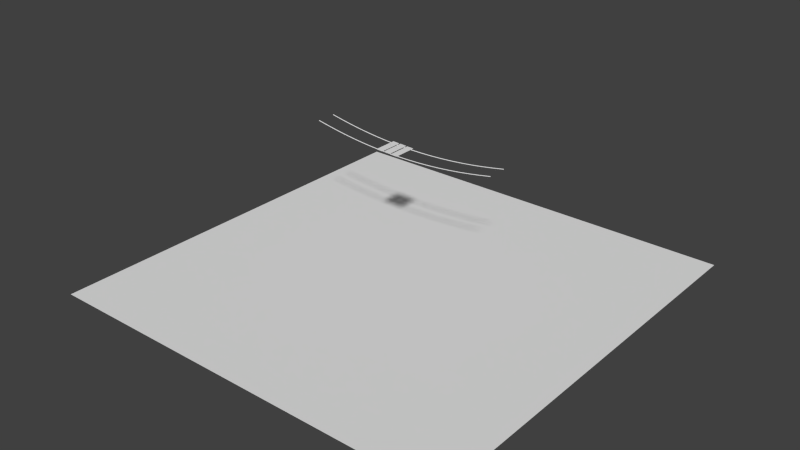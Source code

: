 # Source: obstacles_sinking_hangingbridge_1.blend  (saved by Blender 2.70.0; exported with 4.5.12 LTS)
import bpy
from mathutils import Matrix  # noqa: F401  (used for matrix-valued properties, if any)

bpy.ops.wm.read_factory_settings(use_empty=True)
scene = bpy.context.scene
scene.name = 'Scene'

# ---- collections
col_collection_1 = bpy.data.collections.new('Collection 1'); scene.collection.children.link(col_collection_1)
col_collection_1.hide_render = True
col_collection_1.hide_viewport = True
col_collection_5 = bpy.data.collections.new('Collection 5'); scene.collection.children.link(col_collection_5)
col_collection_6 = bpy.data.collections.new('Collection 6'); scene.collection.children.link(col_collection_6)
col_collection_6.hide_render = True
col_collection_6.hide_viewport = True

# ---- world
world_world = bpy.data.worlds.new('World'); scene.world = world_world
world_world.color = (0.05088, 0.05088, 0.05088)
world_world.use_sun_shadow = False
world_world.sun_shadow_jitter_overblur = 0.0
world_world.cycles.sampling_method = 'MANUAL'
world_world.cycles.sample_map_resolution = 256

# ---- meshes
me_cube_003 = bpy.data.meshes.new('Cube.003')
me_cube_003.from_pydata([(-2.585, 0.5015, -0.7141), (-2.62, 0.5003, 0.07199), (-2.28, 0.4982, 0.05088), (-2.424, 0.4995, -0.8083), (-2.585, 0.4781, -0.7141), (-2.62, 0.4768, 0.07197), (-2.28, 0.4748, 0.05086), (-2.424, 0.476, -0.8083), (-2.676, 0.4778, -0.5438), (-2.676, 0.5012, -0.5438), (-2.336, 0.4757, -0.5649), (-2.336, 0.4992, -0.5649), (-2.41, 0.4756, 0.05894), (-2.41, 0.499, 0.05895), (-2.483, 0.4768, -0.7484), (-2.483, 0.5003, -0.7484), (-2.466, 0.5, -0.5568), (-2.466, 0.4765, -0.5569), (1.27, -0.4967, -0.7966), (1.144, -0.4979, 0.02191), (1.485, -0.5, 0.02487), (1.438, -0.4987, -0.8793), (1.27, -0.5201, -0.7967), (1.144, -0.5214, 0.02188), (1.485, -0.5234, 0.02485), (1.438, -0.5222, -0.8793), (1.167, -0.5204, -0.6333), (1.167, -0.497, -0.6333), (1.508, -0.5225, -0.6303), (1.508, -0.499, -0.6303), (1.354, -0.5226, 0.02371), (1.354, -0.4992, 0.02374), (1.38, -0.5214, -0.9055), (1.38, -0.4979, -0.9055), (1.378, -0.4982, -0.6314), (1.377, -0.5217, -0.6315), (1.791, -0.5303, -1.0), (1.592, -0.4925, 0.04513), (1.932, -0.4963, 0.0605), (1.937, -0.5341, -1.12), (1.791, -0.5537, -0.9996), (1.592, -0.5159, 0.04585), (1.932, -0.5197, 0.06123), (1.937, -0.5575, -1.119), (1.688, -0.5427, -0.8067), (1.688, -0.5193, -0.8074), (1.97, -0.5465, -0.791), (1.97, -0.5231, -0.7917), (1.828, -0.5185, 0.05654), (1.828, -0.4951, 0.05581), (1.883, -0.5564, -1.009), (1.883, -0.533, -1.01), (1.867, -0.5219, -0.7964), (1.866, -0.5453, -0.7957), (1.745, -0.4942, 0.05203), (1.851, -0.5554, -1.036), (1.783, -0.5444, -0.7995), (1.744, -0.5176, 0.05275), (1.851, -0.532, -1.037), (1.783, -0.521, -0.8002), (-3.462, -0.6029, 0.1802), (-3.462, 0.6029, 0.1802), (-3.122, 0.6029, 0.134), (-3.122, -0.6029, 0.134), (-3.458, -0.6029, 0.2027), (-3.458, 0.6029, 0.2027), (-3.119, 0.6029, 0.1565), (-3.119, -0.6029, 0.1565), (-3.883, -0.6029, 0.2399), (-3.883, 0.6029, 0.2399), (-3.544, 0.6029, 0.194), (-3.544, -0.6029, 0.194), (-3.88, -0.6029, 0.2624), (-3.88, 0.6029, 0.2624), (-3.54, 0.6029, 0.2165), (-3.54, -0.6029, 0.2165), (-4.303, -0.6029, 0.3047), (-4.303, 0.6029, 0.3047), (-3.965, 0.6029, 0.2511), (-3.965, -0.6029, 0.2511), (-4.299, -0.6029, 0.3275), (-4.299, 0.6029, 0.3275), (-3.962, 0.6029, 0.2739), (-3.962, -0.6029, 0.2739), (2.642, -0.6029, 0.1514), (2.642, 0.6029, 0.1514), (2.983, 0.6029, 0.1896), (2.983, -0.6029, 0.1896), (2.639, -0.6029, 0.1738), (2.639, 0.6029, 0.1738), (2.98, 0.6029, 0.212), (2.98, -0.6029, 0.212), (3.037, -0.6029, 0.2041), (3.037, 0.6029, 0.2041), (3.376, 0.6029, 0.2502), (3.376, -0.6029, 0.2502), (3.034, -0.6029, 0.2268), (3.034, 0.6029, 0.2268), (3.373, 0.6029, 0.2729), (3.373, -0.6029, 0.2729), (3.448, -0.6029, 0.2574), (3.448, 0.6029, 0.2574), (3.784, 0.6029, 0.3146), (3.784, -0.6029, 0.3146), (3.444, -0.6029, 0.2805), (3.444, 0.6029, 0.2805), (3.78, 0.6029, 0.3377), (3.78, -0.6029, 0.3377), (-0.1725, -0.6029, -0.01091), (-0.1725, 0.6029, -0.01091), (0.1725, 0.6029, -0.01091), (0.1725, -0.6029, -0.01091), (-0.1725, -0.6029, 0.01091), (-0.1725, 0.6029, 0.01091), (0.1725, 0.6029, 0.01091), (0.1725, -0.6029, 0.01091), (-0.9342, -0.6029, -0.001645), (-0.9342, 0.6029, -0.001645), (-0.5893, 0.6029, -0.0103), (-0.5893, -0.6029, -0.0103), (-0.9336, -0.6029, 0.02019), (-0.9336, 0.6029, 0.02019), (-0.5887, 0.6029, 0.01153), (-0.5887, -0.6029, 0.01153), (-0.5516, -0.6029, -0.007301), (-0.5516, 0.6029, -0.007301), (-0.2066, 0.6029, -0.009047), (-0.2066, -0.6029, -0.009047), (-0.5515, -0.6029, 0.01452), (-0.5515, 0.6029, 0.01452), (-0.2065, 0.6029, 0.01277), (-0.2065, -0.6029, 0.01277), (-5.499, 0.5121, 0.5171), (-4.934, 0.5121, 0.4077), (-5.502, 0.5017, 0.4994), (-4.938, 0.5017, 0.3899), (-5.502, 0.4809, 0.4994), (-4.938, 0.4809, 0.3899), (-5.499, 0.4704, 0.5171), (-4.934, 0.4704, 0.4077), (-5.495, 0.4809, 0.5348), (-4.931, 0.4809, 0.4254), (-5.495, 0.5017, 0.5348), (-4.931, 0.5017, 0.4254), (-4.934, 0.5121, 0.4077), (-4.372, 0.5121, 0.3091), (-4.938, 0.5017, 0.3899), (-4.375, 0.5017, 0.2912), (-4.938, 0.4809, 0.3899), (-4.375, 0.4809, 0.2912), (-4.934, 0.4704, 0.4077), (-4.372, 0.4704, 0.3091), (-4.931, 0.4809, 0.4254), (-4.369, 0.4809, 0.3269), (-4.931, 0.5017, 0.4254), (-4.369, 0.5017, 0.3269), (-4.372, 0.5121, 0.3091), (-3.808, 0.5121, 0.2228), (-4.375, 0.5017, 0.2912), (-3.811, 0.5017, 0.2049), (-4.375, 0.4809, 0.2912), (-3.811, 0.4809, 0.2049), (-4.372, 0.4704, 0.3091), (-3.808, 0.4704, 0.2228), (-4.369, 0.4809, 0.3269), (-3.806, 0.4809, 0.2407), (-4.369, 0.5017, 0.3269), (-3.806, 0.5017, 0.2407), (-3.808, 0.5121, 0.2228), (-3.243, 0.5121, 0.149), (-3.811, 0.5017, 0.2049), (-3.245, 0.5017, 0.1311), (-3.811, 0.4809, 0.2049), (-3.245, 0.4809, 0.1311), (-3.808, 0.4704, 0.2228), (-3.243, 0.4704, 0.149), (-3.806, 0.4809, 0.2407), (-3.241, 0.4809, 0.167), (-3.806, 0.5017, 0.2407), (-3.241, 0.5017, 0.167), (-3.243, 0.5121, 0.149), (-2.675, 0.5121, 0.08797), (-3.245, 0.5017, 0.1311), (-2.677, 0.5017, 0.07001), (-3.245, 0.4809, 0.1311), (-2.677, 0.4809, 0.07001), (-3.243, 0.4704, 0.149), (-2.675, 0.4704, 0.08797), (-3.241, 0.4809, 0.167), (-2.674, 0.4809, 0.1059), (-3.241, 0.5017, 0.167), (-2.674, 0.5017, 0.1059), (-2.675, 0.5121, 0.08797), (-2.107, 0.5121, 0.03968), (-2.677, 0.5017, 0.07001), (-2.108, 0.5017, 0.02168), (-2.677, 0.4809, 0.07001), (-2.108, 0.4809, 0.02168), (-2.675, 0.4704, 0.08797), (-2.107, 0.4704, 0.03968), (-2.674, 0.4809, 0.1059), (-2.106, 0.4809, 0.05767), (-2.674, 0.5017, 0.1059), (-2.106, 0.5017, 0.05767), (-2.107, 0.5121, 0.03968), (-1.538, 0.5121, 0.004266), (-2.108, 0.5017, 0.02168), (-1.539, 0.5017, -0.01375), (-2.108, 0.4809, 0.02168), (-1.539, 0.4809, -0.01375), (-2.107, 0.4704, 0.03968), (-1.538, 0.4704, 0.004266), (-2.106, 0.4809, 0.05767), (-1.537, 0.4809, 0.02228), (-2.106, 0.5017, 0.05767), (-1.537, 0.5017, 0.02228), (-1.538, 0.5121, 0.004266), (-0.9676, 0.5121, -0.01819), (-1.539, 0.5017, -0.01375), (-0.9681, 0.5017, -0.03623), (-1.539, 0.4809, -0.01375), (-0.9681, 0.4809, -0.03623), (-1.538, 0.4704, 0.004266), (-0.9676, 0.4704, -0.01819), (-1.537, 0.4809, 0.02229), (-0.9671, 0.4809, -0.0001559), (-1.537, 0.5017, 0.02229), (-0.9671, 0.5017, -0.0001559), (-0.9676, 0.5121, -0.01819), (-0.3972, 0.5121, -0.02764), (-0.9681, 0.5017, -0.03623), (-0.3973, 0.5017, -0.04568), (-0.9681, 0.4809, -0.03623), (-0.3973, 0.4809, -0.04568), (-0.9676, 0.4704, -0.01819), (-0.3972, 0.4704, -0.02764), (-0.9671, 0.4809, -0.0001554), (-0.3971, 0.4809, -0.009596), (-0.9671, 0.5017, -0.0001554), (-0.3971, 0.5017, -0.009596), (-0.3972, 0.5121, -0.02764), (0.1733, 0.5121, -0.02403), (-0.3973, 0.5017, -0.04568), (0.1736, 0.5017, -0.04207), (-0.3973, 0.4809, -0.04568), (0.1736, 0.4809, -0.04207), (-0.3972, 0.4704, -0.02764), (0.1733, 0.4704, -0.02403), (-0.3971, 0.4809, -0.009595), (0.173, 0.4809, -0.005993), (-0.3971, 0.5017, -0.009595), (0.173, 0.5017, -0.005993), (0.1733, 0.5121, -0.02403), (0.7435, 0.5121, -0.007415), (0.1736, 0.5017, -0.04207), (0.7443, 0.5017, -0.02544), (0.1736, 0.4809, -0.04207), (0.7443, 0.4809, -0.02544), (0.1733, 0.4704, -0.02403), (0.7435, 0.4704, -0.007415), (0.173, 0.4809, -0.005993), (0.7428, 0.4809, 0.01061), (0.173, 0.5017, -0.005993), (0.7428, 0.5017, 0.01061), (0.7435, 0.5121, -0.007414), (1.313, 0.5121, 0.02216), (0.7443, 0.5017, -0.02544), (1.314, 0.5017, 0.004156), (0.7443, 0.4809, -0.02544), (1.314, 0.4809, 0.004156), (0.7435, 0.4704, -0.007414), (1.313, 0.4704, 0.02216), (0.7428, 0.4809, 0.01061), (1.312, 0.4809, 0.04017), (0.7428, 0.5017, 0.01061), (1.312, 0.5017, 0.04017), (1.313, 0.5121, 0.02216), (1.882, 0.5121, 0.06463), (1.314, 0.5017, 0.004157), (1.884, 0.5017, 0.04666), (1.314, 0.4809, 0.004157), (1.884, 0.4809, 0.04666), (1.313, 0.4704, 0.02216), (1.882, 0.4704, 0.06463), (1.312, 0.4809, 0.04017), (1.881, 0.4809, 0.08261), (1.312, 0.5017, 0.04017), (1.881, 0.5017, 0.08261), (1.882, 0.5121, 0.06463), (2.45, 0.5121, 0.1199), (1.884, 0.5017, 0.04666), (2.452, 0.5017, 0.102), (1.884, 0.4809, 0.04666), (2.452, 0.4809, 0.102), (1.882, 0.4704, 0.06463), (2.45, 0.4704, 0.1199), (1.881, 0.4809, 0.08261), (2.448, 0.4809, 0.1378), (1.881, 0.5017, 0.08261), (2.448, 0.5017, 0.1378), (2.45, 0.5121, 0.1199), (3.016, 0.5121, 0.1878), (2.452, 0.5017, 0.102), (3.019, 0.5017, 0.17), (2.452, 0.4809, 0.102), (3.019, 0.4809, 0.17), (2.45, 0.4704, 0.1199), (3.016, 0.4704, 0.1878), (2.448, 0.4809, 0.1378), (3.014, 0.4809, 0.2057), (2.448, 0.5017, 0.1378), (3.014, 0.5017, 0.2057), (3.016, 0.5121, 0.1878), (3.581, 0.5121, 0.2683), (3.019, 0.5017, 0.17), (3.584, 0.5017, 0.2505), (3.019, 0.4809, 0.17), (3.584, 0.4809, 0.2505), (3.016, 0.4704, 0.1878), (3.581, 0.4704, 0.2683), (3.014, 0.4809, 0.2057), (3.578, 0.4809, 0.2862), (3.014, 0.5017, 0.2057), (3.578, 0.5017, 0.2862), (3.581, 0.5121, 0.2683), (4.144, 0.5121, 0.3612), (3.584, 0.5017, 0.2505), (4.147, 0.5017, 0.3434), (3.584, 0.4809, 0.2505), (4.147, 0.4809, 0.3434), (3.581, 0.4704, 0.2683), (4.144, 0.4704, 0.3612), (3.578, 0.4809, 0.2862), (4.141, 0.4809, 0.379), (3.578, 0.5017, 0.2862), (4.141, 0.5017, 0.379), (4.144, 0.5121, 0.3612), (4.709, 0.5121, 0.4649), (4.147, 0.5017, 0.3434), (4.713, 0.5017, 0.4472), (4.147, 0.4809, 0.3434), (4.713, 0.4809, 0.4472), (4.144, 0.4704, 0.3612), (4.709, 0.4704, 0.4649), (4.141, 0.4809, 0.379), (4.706, 0.4809, 0.4826), (4.141, 0.5017, 0.379), (4.706, 0.5017, 0.4826), (-5.499, -0.4879, 0.5171), (-4.934, -0.4879, 0.4077), (-5.502, -0.4983, 0.4994), (-4.938, -0.4983, 0.3899), (-5.502, -0.5191, 0.4994), (-4.938, -0.5191, 0.3899), (-5.499, -0.5296, 0.5171), (-4.934, -0.5296, 0.4077), (-5.495, -0.5191, 0.5348), (-4.931, -0.5191, 0.4254), (-5.495, -0.4983, 0.5348), (-4.931, -0.4983, 0.4254), (-4.934, -0.4879, 0.4077), (-4.372, -0.4879, 0.3091), (-4.938, -0.4983, 0.3899), (-4.375, -0.4983, 0.2912), (-4.938, -0.5191, 0.3899), (-4.375, -0.5191, 0.2912), (-4.934, -0.5296, 0.4077), (-4.372, -0.5296, 0.3091), (-4.931, -0.5191, 0.4254), (-4.369, -0.5191, 0.3269), (-4.931, -0.4983, 0.4254), (-4.369, -0.4983, 0.3269), (-4.372, -0.4879, 0.3091), (-3.808, -0.4879, 0.2228), (-4.375, -0.4983, 0.2912), (-3.811, -0.4983, 0.2049), (-4.375, -0.5191, 0.2912), (-3.811, -0.5191, 0.2049), (-4.372, -0.5296, 0.3091), (-3.808, -0.5296, 0.2228), (-4.369, -0.5191, 0.3269), (-3.806, -0.5191, 0.2407), (-4.369, -0.4983, 0.3269), (-3.806, -0.4983, 0.2407), (-3.808, -0.4879, 0.2228), (-3.243, -0.4879, 0.149), (-3.811, -0.4983, 0.2049), (-3.245, -0.4983, 0.1311), (-3.811, -0.5191, 0.2049), (-3.245, -0.5191, 0.1311), (-3.808, -0.5296, 0.2228), (-3.243, -0.5296, 0.149), (-3.806, -0.5191, 0.2407), (-3.241, -0.5191, 0.167), (-3.806, -0.4983, 0.2407), (-3.241, -0.4983, 0.167), (-3.243, -0.4879, 0.149), (-2.675, -0.4879, 0.08797), (-3.245, -0.4983, 0.1311), (-2.677, -0.4983, 0.07001), (-3.245, -0.5191, 0.1311), (-2.677, -0.5191, 0.07001), (-3.243, -0.5296, 0.149), (-2.675, -0.5296, 0.08797), (-3.241, -0.5191, 0.167), (-2.674, -0.5191, 0.1059), (-3.241, -0.4983, 0.167), (-2.674, -0.4983, 0.1059), (-2.675, -0.4879, 0.08797), (-2.107, -0.4879, 0.03968), (-2.677, -0.4983, 0.07001), (-2.108, -0.4983, 0.02168), (-2.677, -0.5191, 0.07001), (-2.108, -0.5191, 0.02168), (-2.675, -0.5296, 0.08797), (-2.107, -0.5296, 0.03968), (-2.674, -0.5191, 0.1059), (-2.106, -0.5191, 0.05767), (-2.674, -0.4983, 0.1059), (-2.106, -0.4983, 0.05767), (-2.107, -0.4879, 0.03968), (-1.538, -0.4879, 0.004266), (-2.108, -0.4983, 0.02168), (-1.539, -0.4983, -0.01375), (-2.108, -0.5191, 0.02168), (-1.539, -0.5191, -0.01375), (-2.107, -0.5296, 0.03968), (-1.538, -0.5296, 0.004266), (-2.106, -0.5191, 0.05767), (-1.537, -0.5191, 0.02228), (-2.106, -0.4983, 0.05767), (-1.537, -0.4983, 0.02228), (-1.538, -0.4879, 0.004266), (-0.9676, -0.4879, -0.01819), (-1.539, -0.4983, -0.01375), (-0.9681, -0.4983, -0.03623), (-1.539, -0.5191, -0.01375), (-0.9681, -0.5191, -0.03623), (-1.538, -0.5296, 0.004266), (-0.9676, -0.5296, -0.01819), (-1.537, -0.5191, 0.02229), (-0.9671, -0.5191, -0.0001559), (-1.537, -0.4983, 0.02229), (-0.9671, -0.4983, -0.0001559), (-0.9676, -0.4879, -0.01819), (-0.3972, -0.4879, -0.02764), (-0.9681, -0.4983, -0.03623), (-0.3973, -0.4983, -0.04568), (-0.9681, -0.5191, -0.03623), (-0.3973, -0.5191, -0.04568), (-0.9676, -0.5296, -0.01819), (-0.3972, -0.5296, -0.02764), (-0.9671, -0.5191, -0.0001554), (-0.3971, -0.5191, -0.009596), (-0.9671, -0.4983, -0.0001554), (-0.3971, -0.4983, -0.009596), (-0.3972, -0.4879, -0.02764), (0.1733, -0.4879, -0.02403), (-0.3973, -0.4983, -0.04568), (0.1736, -0.4983, -0.04207), (-0.3973, -0.5191, -0.04568), (0.1736, -0.5191, -0.04207), (-0.3972, -0.5296, -0.02764), (0.1733, -0.5296, -0.02403), (-0.3971, -0.5191, -0.009595), (0.173, -0.5191, -0.005993), (-0.3971, -0.4983, -0.009595), (0.173, -0.4983, -0.005993), (0.1733, -0.4879, -0.02403), (0.7435, -0.4879, -0.007415), (0.1736, -0.4983, -0.04207), (0.7443, -0.4983, -0.02544), (0.1736, -0.5191, -0.04207), (0.7443, -0.5191, -0.02544), (0.1733, -0.5296, -0.02403), (0.7435, -0.5296, -0.007415), (0.173, -0.5191, -0.005993), (0.7428, -0.5191, 0.01061), (0.173, -0.4983, -0.005993), (0.7428, -0.4983, 0.01061), (0.7435, -0.4879, -0.007414), (1.313, -0.4879, 0.02216), (0.7443, -0.4983, -0.02544), (1.314, -0.4983, 0.004156), (0.7443, -0.5191, -0.02544), (1.314, -0.5191, 0.004156), (0.7435, -0.5296, -0.007414), (1.313, -0.5296, 0.02216), (0.7428, -0.5191, 0.01061), (1.312, -0.5191, 0.04017), (0.7428, -0.4983, 0.01061), (1.312, -0.4983, 0.04017), (1.313, -0.4879, 0.02216), (1.882, -0.4879, 0.06463), (1.314, -0.4983, 0.004157), (1.884, -0.4983, 0.04666), (1.314, -0.5191, 0.004157), (1.884, -0.5191, 0.04666), (1.313, -0.5296, 0.02216), (1.882, -0.5296, 0.06463), (1.312, -0.5191, 0.04017), (1.881, -0.5191, 0.08261), (1.312, -0.4983, 0.04017), (1.881, -0.4983, 0.08261), (1.882, -0.4879, 0.06463), (2.45, -0.4879, 0.1199), (1.884, -0.4983, 0.04666), (2.452, -0.4983, 0.102), (1.884, -0.5191, 0.04666), (2.452, -0.5191, 0.102), (1.882, -0.5296, 0.06463), (2.45, -0.5296, 0.1199), (1.881, -0.5191, 0.08261), (2.448, -0.5191, 0.1378), (1.881, -0.4983, 0.08261), (2.448, -0.4983, 0.1378), (2.45, -0.4879, 0.1199), (3.016, -0.4879, 0.1878), (2.452, -0.4983, 0.102), (3.019, -0.4983, 0.17), (2.452, -0.5191, 0.102), (3.019, -0.5191, 0.17), (2.45, -0.5296, 0.1199), (3.016, -0.5296, 0.1878), (2.448, -0.5191, 0.1378), (3.014, -0.5191, 0.2057), (2.448, -0.4983, 0.1378), (3.014, -0.4983, 0.2057), (3.016, -0.4879, 0.1878), (3.581, -0.4879, 0.2683), (3.019, -0.4983, 0.17), (3.584, -0.4983, 0.2505), (3.019, -0.5191, 0.17), (3.584, -0.5191, 0.2505), (3.016, -0.5296, 0.1878), (3.581, -0.5296, 0.2683), (3.014, -0.5191, 0.2057), (3.578, -0.5191, 0.2862), (3.014, -0.4983, 0.2057), (3.578, -0.4983, 0.2862), (3.581, -0.4879, 0.2683), (4.144, -0.4879, 0.3612), (3.584, -0.4983, 0.2505), (4.147, -0.4983, 0.3434), (3.584, -0.5191, 0.2505), (4.147, -0.5191, 0.3434), (3.581, -0.5296, 0.2683), (4.144, -0.5296, 0.3612), (3.578, -0.5191, 0.2862), (4.141, -0.5191, 0.379), (3.578, -0.4983, 0.2862), (4.141, -0.4983, 0.379), (4.144, -0.4879, 0.3612), (4.709, -0.4879, 0.4649), (4.147, -0.4983, 0.3434), (4.713, -0.4983, 0.4472), (4.147, -0.5191, 0.3434), (4.713, -0.5191, 0.4472), (4.144, -0.5296, 0.3612), (4.709, -0.5296, 0.4649), (4.141, -0.5191, 0.379), (4.706, -0.5191, 0.4826), (4.141, -0.4983, 0.379), (4.706, -0.4983, 0.4826)], [], [(8, 5, 1, 9), (12, 6, 2, 13), (10, 7, 3, 11), (14, 4, 0, 15), (16, 13, 2, 11), (17, 12, 5, 8), (4, 8, 9, 0), (6, 10, 11, 2), (15, 16, 11, 3), (14, 17, 8, 4), (5, 12, 13, 1), (7, 14, 15, 3), (9, 1, 13, 16), (10, 6, 12, 17), (0, 9, 16, 15), (7, 10, 17, 14), (26, 23, 19, 27), (30, 24, 20, 31), (28, 25, 21, 29), (32, 22, 18, 33), (34, 31, 20, 29), (35, 30, 23, 26), (22, 26, 27, 18), (24, 28, 29, 20), (33, 34, 29, 21), (32, 35, 26, 22), (23, 30, 31, 19), (25, 32, 33, 21), (27, 19, 31, 34), (28, 24, 30, 35), (18, 27, 34, 33), (25, 28, 35, 32), (44, 41, 37, 45), (48, 42, 38, 49), (46, 43, 39, 47), (55, 40, 36, 58), (52, 49, 38, 47), (56, 57, 41, 44), (40, 44, 45, 36), (42, 46, 47, 38), (51, 52, 47, 39), (55, 56, 44, 40), (57, 48, 49, 54), (43, 50, 51, 39), (59, 54, 49, 52), (46, 42, 48, 53), (58, 59, 52, 51), (43, 46, 53, 50), (50, 55, 58, 51), (53, 48, 57, 56), (50, 53, 56, 55), (41, 57, 54, 37), (45, 37, 54, 59), (36, 45, 59, 58), (64, 65, 61, 60), (65, 66, 62, 61), (66, 67, 63, 62), (67, 64, 60, 63), (60, 61, 62, 63), (67, 66, 65, 64), (72, 73, 69, 68), (73, 74, 70, 69), (74, 75, 71, 70), (75, 72, 68, 71), (68, 69, 70, 71), (75, 74, 73, 72), (80, 81, 77, 76), (81, 82, 78, 77), (82, 83, 79, 78), (83, 80, 76, 79), (76, 77, 78, 79), (83, 82, 81, 80), (88, 89, 85, 84), (89, 90, 86, 85), (90, 91, 87, 86), (91, 88, 84, 87), (84, 85, 86, 87), (91, 90, 89, 88), (96, 97, 93, 92), (97, 98, 94, 93), (98, 99, 95, 94), (99, 96, 92, 95), (92, 93, 94, 95), (99, 98, 97, 96), (104, 105, 101, 100), (105, 106, 102, 101), (106, 107, 103, 102), (107, 104, 100, 103), (100, 101, 102, 103), (107, 106, 105, 104), (112, 113, 109, 108), (113, 114, 110, 109), (114, 115, 111, 110), (115, 112, 108, 111), (108, 109, 110, 111), (115, 114, 113, 112), (120, 121, 117, 116), (121, 122, 118, 117), (122, 123, 119, 118), (123, 120, 116, 119), (116, 117, 118, 119), (123, 122, 121, 120), (128, 129, 125, 124), (129, 130, 126, 125), (130, 131, 127, 126), (131, 128, 124, 127), (124, 125, 126, 127), (131, 130, 129, 128), (132, 133, 135, 134), (134, 135, 137, 136), (136, 137, 139, 138), (138, 139, 141, 140), (135, 133, 143, 141, 139, 137), (142, 143, 133, 132), (140, 141, 143, 142), (132, 134, 136, 138, 140, 142), (144, 145, 147, 146), (146, 147, 149, 148), (148, 149, 151, 150), (150, 151, 153, 152), (147, 145, 155, 153, 151, 149), (154, 155, 145, 144), (152, 153, 155, 154), (144, 146, 148, 150, 152, 154), (156, 157, 159, 158), (158, 159, 161, 160), (160, 161, 163, 162), (162, 163, 165, 164), (159, 157, 167, 165, 163, 161), (166, 167, 157, 156), (164, 165, 167, 166), (156, 158, 160, 162, 164, 166), (168, 169, 171, 170), (170, 171, 173, 172), (172, 173, 175, 174), (174, 175, 177, 176), (171, 169, 179, 177, 175, 173), (178, 179, 169, 168), (176, 177, 179, 178), (168, 170, 172, 174, 176, 178), (180, 181, 183, 182), (182, 183, 185, 184), (184, 185, 187, 186), (186, 187, 189, 188), (183, 181, 191, 189, 187, 185), (190, 191, 181, 180), (188, 189, 191, 190), (180, 182, 184, 186, 188, 190), (192, 193, 195, 194), (194, 195, 197, 196), (196, 197, 199, 198), (198, 199, 201, 200), (195, 193, 203, 201, 199, 197), (202, 203, 193, 192), (200, 201, 203, 202), (192, 194, 196, 198, 200, 202), (204, 205, 207, 206), (206, 207, 209, 208), (208, 209, 211, 210), (210, 211, 213, 212), (207, 205, 215, 213, 211, 209), (214, 215, 205, 204), (212, 213, 215, 214), (204, 206, 208, 210, 212, 214), (216, 217, 219, 218), (218, 219, 221, 220), (220, 221, 223, 222), (222, 223, 225, 224), (219, 217, 227, 225, 223, 221), (226, 227, 217, 216), (224, 225, 227, 226), (216, 218, 220, 222, 224, 226), (228, 229, 231, 230), (230, 231, 233, 232), (232, 233, 235, 234), (234, 235, 237, 236), (231, 229, 239, 237, 235, 233), (238, 239, 229, 228), (236, 237, 239, 238), (228, 230, 232, 234, 236, 238), (240, 241, 243, 242), (242, 243, 245, 244), (244, 245, 247, 246), (246, 247, 249, 248), (243, 241, 251, 249, 247, 245), (250, 251, 241, 240), (248, 249, 251, 250), (240, 242, 244, 246, 248, 250), (252, 253, 255, 254), (254, 255, 257, 256), (256, 257, 259, 258), (258, 259, 261, 260), (255, 253, 263, 261, 259, 257), (262, 263, 253, 252), (260, 261, 263, 262), (252, 254, 256, 258, 260, 262), (264, 265, 267, 266), (266, 267, 269, 268), (268, 269, 271, 270), (270, 271, 273, 272), (267, 265, 275, 273, 271, 269), (274, 275, 265, 264), (272, 273, 275, 274), (264, 266, 268, 270, 272, 274), (276, 277, 279, 278), (278, 279, 281, 280), (280, 281, 283, 282), (282, 283, 285, 284), (279, 277, 287, 285, 283, 281), (286, 287, 277, 276), (284, 285, 287, 286), (276, 278, 280, 282, 284, 286), (288, 289, 291, 290), (290, 291, 293, 292), (292, 293, 295, 294), (294, 295, 297, 296), (291, 289, 299, 297, 295, 293), (298, 299, 289, 288), (296, 297, 299, 298), (288, 290, 292, 294, 296, 298), (300, 301, 303, 302), (302, 303, 305, 304), (304, 305, 307, 306), (306, 307, 309, 308), (303, 301, 311, 309, 307, 305), (310, 311, 301, 300), (308, 309, 311, 310), (300, 302, 304, 306, 308, 310), (312, 313, 315, 314), (314, 315, 317, 316), (316, 317, 319, 318), (318, 319, 321, 320), (315, 313, 323, 321, 319, 317), (322, 323, 313, 312), (320, 321, 323, 322), (312, 314, 316, 318, 320, 322), (324, 325, 327, 326), (326, 327, 329, 328), (328, 329, 331, 330), (330, 331, 333, 332), (327, 325, 335, 333, 331, 329), (334, 335, 325, 324), (332, 333, 335, 334), (324, 326, 328, 330, 332, 334), (336, 337, 339, 338), (338, 339, 341, 340), (340, 341, 343, 342), (342, 343, 345, 344), (339, 337, 347, 345, 343, 341), (346, 347, 337, 336), (344, 345, 347, 346), (336, 338, 340, 342, 344, 346), (348, 349, 351, 350), (350, 351, 353, 352), (352, 353, 355, 354), (354, 355, 357, 356), (351, 349, 359, 357, 355, 353), (358, 359, 349, 348), (356, 357, 359, 358), (348, 350, 352, 354, 356, 358), (360, 361, 363, 362), (362, 363, 365, 364), (364, 365, 367, 366), (366, 367, 369, 368), (363, 361, 371, 369, 367, 365), (370, 371, 361, 360), (368, 369, 371, 370), (360, 362, 364, 366, 368, 370), (372, 373, 375, 374), (374, 375, 377, 376), (376, 377, 379, 378), (378, 379, 381, 380), (375, 373, 383, 381, 379, 377), (382, 383, 373, 372), (380, 381, 383, 382), (372, 374, 376, 378, 380, 382), (384, 385, 387, 386), (386, 387, 389, 388), (388, 389, 391, 390), (390, 391, 393, 392), (387, 385, 395, 393, 391, 389), (394, 395, 385, 384), (392, 393, 395, 394), (384, 386, 388, 390, 392, 394), (396, 397, 399, 398), (398, 399, 401, 400), (400, 401, 403, 402), (402, 403, 405, 404), (399, 397, 407, 405, 403, 401), (406, 407, 397, 396), (404, 405, 407, 406), (396, 398, 400, 402, 404, 406), (408, 409, 411, 410), (410, 411, 413, 412), (412, 413, 415, 414), (414, 415, 417, 416), (411, 409, 419, 417, 415, 413), (418, 419, 409, 408), (416, 417, 419, 418), (408, 410, 412, 414, 416, 418), (420, 421, 423, 422), (422, 423, 425, 424), (424, 425, 427, 426), (426, 427, 429, 428), (423, 421, 431, 429, 427, 425), (430, 431, 421, 420), (428, 429, 431, 430), (420, 422, 424, 426, 428, 430), (432, 433, 435, 434), (434, 435, 437, 436), (436, 437, 439, 438), (438, 439, 441, 440), (435, 433, 443, 441, 439, 437), (442, 443, 433, 432), (440, 441, 443, 442), (432, 434, 436, 438, 440, 442), (444, 445, 447, 446), (446, 447, 449, 448), (448, 449, 451, 450), (450, 451, 453, 452), (447, 445, 455, 453, 451, 449), (454, 455, 445, 444), (452, 453, 455, 454), (444, 446, 448, 450, 452, 454), (456, 457, 459, 458), (458, 459, 461, 460), (460, 461, 463, 462), (462, 463, 465, 464), (459, 457, 467, 465, 463, 461), (466, 467, 457, 456), (464, 465, 467, 466), (456, 458, 460, 462, 464, 466), (468, 469, 471, 470), (470, 471, 473, 472), (472, 473, 475, 474), (474, 475, 477, 476), (471, 469, 479, 477, 475, 473), (478, 479, 469, 468), (476, 477, 479, 478), (468, 470, 472, 474, 476, 478), (480, 481, 483, 482), (482, 483, 485, 484), (484, 485, 487, 486), (486, 487, 489, 488), (483, 481, 491, 489, 487, 485), (490, 491, 481, 480), (488, 489, 491, 490), (480, 482, 484, 486, 488, 490), (492, 493, 495, 494), (494, 495, 497, 496), (496, 497, 499, 498), (498, 499, 501, 500), (495, 493, 503, 501, 499, 497), (502, 503, 493, 492), (500, 501, 503, 502), (492, 494, 496, 498, 500, 502), (504, 505, 507, 506), (506, 507, 509, 508), (508, 509, 511, 510), (510, 511, 513, 512), (507, 505, 515, 513, 511, 509), (514, 515, 505, 504), (512, 513, 515, 514), (504, 506, 508, 510, 512, 514), (516, 517, 519, 518), (518, 519, 521, 520), (520, 521, 523, 522), (522, 523, 525, 524), (519, 517, 527, 525, 523, 521), (526, 527, 517, 516), (524, 525, 527, 526), (516, 518, 520, 522, 524, 526), (528, 529, 531, 530), (530, 531, 533, 532), (532, 533, 535, 534), (534, 535, 537, 536), (531, 529, 539, 537, 535, 533), (538, 539, 529, 528), (536, 537, 539, 538), (528, 530, 532, 534, 536, 538), (540, 541, 543, 542), (542, 543, 545, 544), (544, 545, 547, 546), (546, 547, 549, 548), (543, 541, 551, 549, 547, 545), (550, 551, 541, 540), (548, 549, 551, 550), (540, 542, 544, 546, 548, 550), (552, 553, 555, 554), (554, 555, 557, 556), (556, 557, 559, 558), (558, 559, 561, 560), (555, 553, 563, 561, 559, 557), (562, 563, 553, 552), (560, 561, 563, 562), (552, 554, 556, 558, 560, 562)])
me_cube_003.use_remesh_preserve_volume = False
me_cube_003.use_remesh_preserve_attributes = False
me_cube_003.use_mirror_vertex_groups = False
me_cube_003.update()
me_plane = bpy.data.meshes.new('Plane')
me_plane.from_pydata([(-1.0, -1.0, 0.0), (1.0, -1.0, 0.0), (-1.0, 1.0, 0.0), (1.0, 1.0, 0.0)], [], [(0, 1, 3, 2)])
me_plane.use_remesh_preserve_volume = False
me_plane.use_remesh_preserve_attributes = False
me_plane.use_mirror_vertex_groups = False
me_plane.update()
me_cube_013 = bpy.data.meshes.new('Cube.013')
me_cube_013.from_pydata([(-0.1598, 0.1508, 0.0006243), (0.1844, 0.1508, -0.02428), (-0.1582, 0.1508, 0.02239), (0.1859, 0.1508, -0.002519), (0.08335, 0.1508, 0.004906), (0.08177, 0.1508, -0.01685), (-0.01806, 0.1508, -0.00963), (-0.01649, 0.1508, 0.01213), (-0.1582, -0.06463, 0.02239), (0.1844, -0.2086, -0.02428), (-0.1598, -0.06463, 0.0006243), (0.1859, -0.2086, -0.002519), (0.08177, -0.1663, -0.01685), (0.08335, -0.1663, 0.004906), (-0.01806, -0.2168, -0.00963), (-0.09225, 0.1508, -0.004262), (-0.09067, 0.1508, 0.0175), (-0.09067, -0.09747, 0.0175), (-0.09225, -0.09747, -0.004262), (-0.01649, -0.2168, 0.01213)], [], [(8, 2, 0, 10), (4, 3, 1, 5), (12, 5, 1, 9), (17, 16, 2, 8), (7, 4, 5, 6), (14, 6, 5, 12), (11, 3, 4, 13), (13, 4, 7, 19), (16, 7, 6, 15), (18, 15, 6, 14), (3, 11, 9, 1), (19, 7, 16, 17), (2, 16, 15, 0), (10, 0, 15, 18), (10, 18, 17, 8), (14, 19, 17, 18), (14, 12, 13, 19), (12, 9, 11, 13)])
me_cube_013.use_remesh_preserve_volume = False
me_cube_013.use_remesh_preserve_attributes = False
me_cube_013.use_mirror_vertex_groups = False
me_cube_013.update()
me_cube_012 = bpy.data.meshes.new('Cube.012')
me_cube_012.from_pydata([(-0.1598, 0.4417, 0.0006243), (0.1844, 0.4417, -0.02428), (-0.1582, 0.4417, 0.02239), (0.1859, 0.4417, -0.002519), (0.08335, 0.4417, 0.004906), (0.08177, 0.4417, -0.01685), (-0.01806, 0.4417, -0.00963), (-0.01649, 0.4417, 0.01213), (-0.1582, 0.1451, 0.02239), (0.1844, 0.001117, -0.02428), (-0.1598, 0.1451, 0.0006243), (0.1859, 0.001117, -0.002519), (0.08177, 0.04344, -0.01685), (0.08335, 0.04344, 0.004906), (-0.01806, -0.007054, -0.00963), (-0.09225, 0.4417, -0.004262), (-0.09067, 0.4417, 0.0175), (-0.09067, 0.1123, 0.0175), (-0.09225, 0.1123, -0.004262), (-0.01649, -0.007054, 0.01213)], [], [(8, 2, 0, 10), (4, 3, 1, 5), (12, 5, 1, 9), (17, 16, 2, 8), (7, 4, 5, 6), (14, 6, 5, 12), (11, 3, 4, 13), (13, 4, 7, 19), (16, 7, 6, 15), (18, 15, 6, 14), (3, 11, 9, 1), (19, 7, 16, 17), (2, 16, 15, 0), (10, 0, 15, 18), (10, 18, 17, 8), (14, 19, 17, 18), (14, 12, 13, 19), (12, 9, 11, 13)])
me_cube_012.use_remesh_preserve_volume = False
me_cube_012.use_remesh_preserve_attributes = False
me_cube_012.use_mirror_vertex_groups = False
me_cube_012.update()
me_cube_011 = bpy.data.meshes.new('Cube.011')
me_cube_011.from_pydata([(-0.01649, -0.01479, 0.01213), (-0.1582, 0.1374, 0.02239), (-0.1598, 0.1374, 0.0006243), (0.08177, 0.0357, -0.01685), (0.1844, -0.006622, -0.02428), (-0.09067, 0.1045, 0.0175), (0.1859, -0.006622, -0.002519), (-0.01806, -0.01479, -0.00963), (0.08335, 0.0357, 0.004906), (-0.09225, 0.1045, -0.004262), (-0.01649, -0.1306, 0.01213), (-0.09067, -0.07198, 0.0175), (-0.09225, -0.07198, -0.004262), (-0.1598, 0.05155, 0.0006243), (-0.1582, 0.05155, 0.02239), (0.08177, -0.03967, -0.01685), (0.1844, -0.09532, -0.02428), (0.1859, -0.09532, -0.002519), (0.08335, -0.03967, 0.004906), (-0.01806, -0.1306, -0.00963)], [], [(13, 14, 1, 2), (13, 2, 9, 12), (15, 19, 7, 3), (16, 15, 3, 4), (16, 4, 6, 17), (18, 17, 6, 8), (10, 18, 8, 0), (14, 11, 5, 1), (2, 1, 5, 9), (7, 9, 5, 0), (7, 0, 8, 3), (3, 8, 6, 4), (7, 19, 12, 9), (0, 5, 11, 10)])
me_cube_011.use_remesh_preserve_volume = False
me_cube_011.use_remesh_preserve_attributes = False
me_cube_011.use_mirror_vertex_groups = False
me_cube_011.update()
me_cube_010 = bpy.data.meshes.new('Cube.010')
me_cube_010.from_pydata([(-0.1598, 0.4021, 0.0006243), (0.1844, 0.4021, -0.02428), (-0.1582, 0.4021, 0.02239), (0.1859, 0.4021, -0.002519), (0.08335, 0.4021, 0.004906), (0.08177, 0.4021, -0.01685), (-0.01806, 0.4021, -0.00963), (-0.01649, 0.4021, 0.01213), (-0.1582, -0.325, 0.02239), (0.1844, -0.5882, -0.02428), (-0.1598, -0.325, 0.0006243), (0.1859, -0.5882, -0.002519), (0.08177, -0.495, -0.01685), (0.08335, -0.495, 0.004906), (-0.01806, -0.3168, -0.00963), (-0.09225, 0.4021, -0.004262), (-0.09067, 0.4021, 0.0175), (-0.09067, -0.2854, 0.0175), (-0.09225, -0.2854, -0.004262), (-0.01649, -0.3168, 0.01213)], [], [(8, 2, 0, 10), (4, 3, 1, 5), (12, 5, 1, 9), (17, 16, 2, 8), (7, 4, 5, 6), (14, 6, 5, 12), (11, 3, 4, 13), (13, 4, 7, 19), (16, 7, 6, 15), (18, 15, 6, 14), (3, 11, 9, 1), (19, 7, 16, 17), (2, 16, 15, 0), (10, 0, 15, 18), (10, 18, 17, 8), (14, 19, 17, 18), (14, 12, 13, 19), (12, 9, 11, 13)])
me_cube_010.use_remesh_preserve_volume = False
me_cube_010.use_remesh_preserve_attributes = False
me_cube_010.use_mirror_vertex_groups = False
me_cube_010.update()
me_cube_008 = bpy.data.meshes.new('Cube.008')
me_cube_008.from_pydata([(-0.1598, -0.7641, 0.0006243), (0.1844, -0.7641, -0.02428), (-0.1582, -0.7641, 0.02239), (0.1859, -0.7641, -0.002519), (0.08335, -0.7641, 0.004906), (0.08177, -0.7641, -0.01685), (-0.01649, -0.7641, 0.01213), (-0.01806, -0.7641, -0.00963), (-0.09067, -0.7641, 0.0175), (-0.09225, -0.7641, -0.004262), (-0.01806, -0.1386, -0.00963), (-0.1582, 0.04363, 0.02239), (-0.1598, 0.04363, 0.0006243), (-0.09225, -0.0799, -0.004262), (-0.09067, -0.0799, 0.0175), (-0.01649, -0.1386, 0.01213), (0.08177, -0.04759, -0.01685), (0.1844, -0.1032, -0.02428), (0.1859, -0.1032, -0.002519), (0.08335, -0.04759, 0.004906)], [], [(8, 2, 0, 9), (3, 4, 5, 1), (4, 6, 7, 5), (6, 8, 9, 7), (10, 7, 9, 13), (15, 14, 8, 6), (0, 2, 11, 12), (0, 12, 13, 9), (5, 7, 10, 16), (1, 5, 16, 17), (1, 17, 18, 3), (4, 3, 18, 19), (6, 4, 19, 15), (2, 8, 14, 11)])
me_cube_008.use_remesh_preserve_volume = False
me_cube_008.use_remesh_preserve_attributes = False
me_cube_008.use_mirror_vertex_groups = False
me_cube_008.update()
me_cube_006 = bpy.data.meshes.new('Cube.006')
me_cube_006.from_pydata([(-0.1598, -0.4495, 0.0006243), (0.1844, -0.4495, -0.02428), (-0.1582, -0.4495, 0.02239), (0.1859, -0.4495, -0.002519), (0.08335, -0.4495, 0.004906), (0.08177, -0.4495, -0.01685), (-0.01649, -0.4495, 0.01213), (-0.01806, -0.4495, -0.00963), (-0.01649, 0.3834, 0.01213), (-0.09067, -0.4495, 0.0175), (-0.09225, -0.4495, -0.004262), (-0.1582, 0.5356, 0.02239), (-0.1598, 0.5356, 0.0006243), (0.08177, 0.4339, -0.01685), (0.1844, 0.3916, -0.02428), (-0.09067, 0.5028, 0.0175), (0.1859, 0.3916, -0.002519), (-0.01806, 0.3834, -0.00963), (0.08335, 0.4339, 0.004906), (-0.09225, 0.5028, -0.004262)], [], [(9, 2, 0, 10), (3, 4, 5, 1), (4, 6, 7, 5), (0, 2, 11, 12), (0, 12, 19, 10), (6, 9, 10, 7), (17, 7, 10, 19), (8, 15, 9, 6), (5, 7, 17, 13), (1, 5, 13, 14), (1, 14, 16, 3), (4, 3, 16, 18), (6, 4, 18, 8), (2, 9, 15, 11), (12, 11, 15, 19), (17, 19, 15, 8), (17, 8, 18, 13), (13, 18, 16, 14)])
me_cube_006.use_remesh_preserve_volume = False
me_cube_006.use_remesh_preserve_attributes = False
me_cube_006.use_mirror_vertex_groups = False
me_cube_006.update()
me_cube_005 = bpy.data.meshes.new('Cube.005')
me_cube_005.from_pydata([(-0.1598, -0.2007, 0.0006243), (0.1844, -0.2007, -0.02428), (-0.1582, -0.2007, 0.02239), (0.1859, -0.2007, -0.002519), (0.08335, -0.2007, 0.004906), (0.08177, -0.2007, -0.01685), (-0.01649, -0.2007, 0.01213), (-0.01806, -0.2007, -0.00963), (-0.01649, 0.286, 0.01213), (-0.09067, -0.2007, 0.0175), (-0.09225, -0.2007, -0.004262), (-0.1582, 0.2777, 0.02239), (-0.1598, 0.2777, 0.0006243), (0.08177, 0.1078, -0.01685), (0.1844, 0.01454, -0.02428), (-0.09067, 0.3174, 0.0175), (0.1859, 0.01454, -0.002519), (-0.01806, 0.286, -0.00963), (0.08335, 0.1078, 0.004906), (-0.09225, 0.3174, -0.004262)], [], [(9, 2, 0, 10), (3, 4, 5, 1), (4, 6, 7, 5), (0, 2, 11, 12), (0, 12, 19, 10), (6, 9, 10, 7), (17, 7, 10, 19), (8, 15, 9, 6), (5, 7, 17, 13), (1, 5, 13, 14), (1, 14, 16, 3), (4, 3, 16, 18), (6, 4, 18, 8), (2, 9, 15, 11), (12, 11, 15, 19), (17, 19, 15, 8), (17, 8, 18, 13), (13, 18, 16, 14)])
me_cube_005.use_remesh_preserve_volume = False
me_cube_005.use_remesh_preserve_attributes = False
me_cube_005.use_mirror_vertex_groups = False
me_cube_005.update()
me_cube_000 = bpy.data.meshes.new('Cube.000')
me_cube_000.from_pydata([(-5.499, 0.5121, 0.5171), (-4.934, 0.5121, 0.4077), (-5.502, 0.5017, 0.4994), (-4.938, 0.5017, 0.3899), (-5.502, 0.4809, 0.4994), (-4.938, 0.4809, 0.3899), (-5.499, 0.4704, 0.5171), (-4.934, 0.4704, 0.4077), (-5.495, 0.4809, 0.5348), (-4.931, 0.4809, 0.4254), (-5.495, 0.5017, 0.5348), (-4.931, 0.5017, 0.4254), (-4.934, 0.5121, 0.4077), (-4.372, 0.5121, 0.3091), (-4.938, 0.5017, 0.3899), (-4.375, 0.5017, 0.2912), (-4.938, 0.4809, 0.3899), (-4.375, 0.4809, 0.2912), (-4.934, 0.4704, 0.4077), (-4.372, 0.4704, 0.3091), (-4.931, 0.4809, 0.4254), (-4.369, 0.4809, 0.3269), (-4.931, 0.5017, 0.4254), (-4.369, 0.5017, 0.3269), (-4.372, 0.5121, 0.3091), (-3.808, 0.5121, 0.2228), (-4.375, 0.5017, 0.2912), (-3.811, 0.5017, 0.2049), (-4.375, 0.4809, 0.2912), (-3.811, 0.4809, 0.2049), (-4.372, 0.4704, 0.3091), (-3.808, 0.4704, 0.2228), (-4.369, 0.4809, 0.3269), (-3.806, 0.4809, 0.2407), (-4.369, 0.5017, 0.3269), (-3.806, 0.5017, 0.2407), (-3.808, 0.5121, 0.2228), (-3.243, 0.5121, 0.149), (-3.811, 0.5017, 0.2049), (-3.245, 0.5017, 0.1311), (-3.811, 0.4809, 0.2049), (-3.245, 0.4809, 0.1311), (-3.808, 0.4704, 0.2228), (-3.243, 0.4704, 0.149), (-3.806, 0.4809, 0.2407), (-3.241, 0.4809, 0.167), (-3.806, 0.5017, 0.2407), (-3.241, 0.5017, 0.167), (-3.243, 0.5121, 0.149), (-2.675, 0.5121, 0.08797), (-3.245, 0.5017, 0.1311), (-2.677, 0.5017, 0.07001), (-3.245, 0.4809, 0.1311), (-2.677, 0.4809, 0.07001), (-3.243, 0.4704, 0.149), (-2.675, 0.4704, 0.08797), (-3.241, 0.4809, 0.167), (-2.674, 0.4809, 0.1059), (-3.241, 0.5017, 0.167), (-2.674, 0.5017, 0.1059), (-2.675, 0.5121, 0.08797), (-2.107, 0.5121, 0.03968), (-2.677, 0.5017, 0.07001), (-2.108, 0.5017, 0.02168), (-2.677, 0.4809, 0.07001), (-2.108, 0.4809, 0.02168), (-2.675, 0.4704, 0.08797), (-2.107, 0.4704, 0.03968), (-2.674, 0.4809, 0.1059), (-2.106, 0.4809, 0.05767), (-2.674, 0.5017, 0.1059), (-2.106, 0.5017, 0.05767), (-2.107, 0.5121, 0.03968), (-1.538, 0.5121, 0.004266), (-2.108, 0.5017, 0.02168), (-1.539, 0.5017, -0.01375), (-2.108, 0.4809, 0.02168), (-1.539, 0.4809, -0.01375), (-2.107, 0.4704, 0.03968), (-1.538, 0.4704, 0.004266), (-2.106, 0.4809, 0.05767), (-1.537, 0.4809, 0.02228), (-2.106, 0.5017, 0.05767), (-1.537, 0.5017, 0.02228), (-1.538, 0.5121, 0.004266), (-0.9676, 0.5121, -0.01819), (-1.539, 0.5017, -0.01375), (-0.9681, 0.5017, -0.03623), (-1.539, 0.4809, -0.01375), (-0.9681, 0.4809, -0.03623), (-1.538, 0.4704, 0.004266), (-0.9676, 0.4704, -0.01819), (-1.537, 0.4809, 0.02229), (-0.9671, 0.4809, -0.0001559), (-1.537, 0.5017, 0.02229), (-0.9671, 0.5017, -0.0001559), (-0.9676, 0.5121, -0.01819), (-0.3972, 0.5121, -0.02764), (-0.9681, 0.5017, -0.03623), (-0.3973, 0.5017, -0.04568), (-0.9681, 0.4809, -0.03623), (-0.3973, 0.4809, -0.04568), (-0.9676, 0.4704, -0.01819), (-0.3972, 0.4704, -0.02764), (-0.9671, 0.4809, -0.0001554), (-0.3971, 0.4809, -0.009596), (-0.9671, 0.5017, -0.0001554), (-0.3971, 0.5017, -0.009596), (-0.3972, 0.5121, -0.02764), (0.1733, 0.5121, -0.02403), (-0.3973, 0.5017, -0.04568), (0.1736, 0.5017, -0.04207), (-0.3973, 0.4809, -0.04568), (0.1736, 0.4809, -0.04207), (-0.3972, 0.4704, -0.02764), (0.1733, 0.4704, -0.02403), (-0.3971, 0.4809, -0.009595), (0.173, 0.4809, -0.005993), (-0.3971, 0.5017, -0.009595), (0.173, 0.5017, -0.005993), (0.1733, 0.5121, -0.02403), (0.7435, 0.5121, -0.007415), (0.1736, 0.5017, -0.04207), (0.7443, 0.5017, -0.02544), (0.1736, 0.4809, -0.04207), (0.7443, 0.4809, -0.02544), (0.1733, 0.4704, -0.02403), (0.7435, 0.4704, -0.007415), (0.173, 0.4809, -0.005993), (0.7428, 0.4809, 0.01061), (0.173, 0.5017, -0.005993), (0.7428, 0.5017, 0.01061), (0.7435, 0.5121, -0.007414), (1.313, 0.5121, 0.02216), (0.7443, 0.5017, -0.02544), (1.314, 0.5017, 0.004156), (0.7443, 0.4809, -0.02544), (1.314, 0.4809, 0.004156), (0.7435, 0.4704, -0.007414), (1.313, 0.4704, 0.02216), (0.7428, 0.4809, 0.01061), (1.312, 0.4809, 0.04017), (0.7428, 0.5017, 0.01061), (1.312, 0.5017, 0.04017), (1.313, 0.5121, 0.02216), (1.882, 0.5121, 0.06463), (1.314, 0.5017, 0.004157), (1.884, 0.5017, 0.04666), (1.314, 0.4809, 0.004157), (1.884, 0.4809, 0.04666), (1.313, 0.4704, 0.02216), (1.882, 0.4704, 0.06463), (1.312, 0.4809, 0.04017), (1.881, 0.4809, 0.08261), (1.312, 0.5017, 0.04017), (1.881, 0.5017, 0.08261), (1.882, 0.5121, 0.06463), (2.45, 0.5121, 0.1199), (1.884, 0.5017, 0.04666), (2.452, 0.5017, 0.102), (1.884, 0.4809, 0.04666), (2.452, 0.4809, 0.102), (1.882, 0.4704, 0.06463), (2.45, 0.4704, 0.1199), (1.881, 0.4809, 0.08261), (2.448, 0.4809, 0.1378), (1.881, 0.5017, 0.08261), (2.448, 0.5017, 0.1378), (2.45, 0.5121, 0.1199), (3.016, 0.5121, 0.1878), (2.452, 0.5017, 0.102), (3.019, 0.5017, 0.17), (2.452, 0.4809, 0.102), (3.019, 0.4809, 0.17), (2.45, 0.4704, 0.1199), (3.016, 0.4704, 0.1878), (2.448, 0.4809, 0.1378), (3.014, 0.4809, 0.2057), (2.448, 0.5017, 0.1378), (3.014, 0.5017, 0.2057), (3.016, 0.5121, 0.1878), (3.581, 0.5121, 0.2683), (3.019, 0.5017, 0.17), (3.584, 0.5017, 0.2505), (3.019, 0.4809, 0.17), (3.584, 0.4809, 0.2505), (3.016, 0.4704, 0.1878), (3.581, 0.4704, 0.2683), (3.014, 0.4809, 0.2057), (3.578, 0.4809, 0.2862), (3.014, 0.5017, 0.2057), (3.578, 0.5017, 0.2862), (3.581, 0.5121, 0.2683), (4.144, 0.5121, 0.3612), (3.584, 0.5017, 0.2505), (4.147, 0.5017, 0.3434), (3.584, 0.4809, 0.2505), (4.147, 0.4809, 0.3434), (3.581, 0.4704, 0.2683), (4.144, 0.4704, 0.3612), (3.578, 0.4809, 0.2862), (4.141, 0.4809, 0.379), (3.578, 0.5017, 0.2862), (4.141, 0.5017, 0.379), (4.144, 0.5121, 0.3612), (4.709, 0.5121, 0.4649), (4.147, 0.5017, 0.3434), (4.713, 0.5017, 0.4472), (4.147, 0.4809, 0.3434), (4.713, 0.4809, 0.4472), (4.144, 0.4704, 0.3612), (4.709, 0.4704, 0.4649), (4.141, 0.4809, 0.379), (4.706, 0.4809, 0.4826), (4.141, 0.5017, 0.379), (4.706, 0.5017, 0.4826), (-5.499, -0.4879, 0.5171), (-4.934, -0.4879, 0.4077), (-5.502, -0.4983, 0.4994), (-4.938, -0.4983, 0.3899), (-5.502, -0.5191, 0.4994), (-4.938, -0.5191, 0.3899), (-5.499, -0.5296, 0.5171), (-4.934, -0.5296, 0.4077), (-5.495, -0.5191, 0.5348), (-4.931, -0.5191, 0.4254), (-5.495, -0.4983, 0.5348), (-4.931, -0.4983, 0.4254), (-4.934, -0.4879, 0.4077), (-4.372, -0.4879, 0.3091), (-4.938, -0.4983, 0.3899), (-4.375, -0.4983, 0.2912), (-4.938, -0.5191, 0.3899), (-4.375, -0.5191, 0.2912), (-4.934, -0.5296, 0.4077), (-4.372, -0.5296, 0.3091), (-4.931, -0.5191, 0.4254), (-4.369, -0.5191, 0.3269), (-4.931, -0.4983, 0.4254), (-4.369, -0.4983, 0.3269), (-4.372, -0.4879, 0.3091), (-3.808, -0.4879, 0.2228), (-4.375, -0.4983, 0.2912), (-3.811, -0.4983, 0.2049), (-4.375, -0.5191, 0.2912), (-3.811, -0.5191, 0.2049), (-4.372, -0.5296, 0.3091), (-3.808, -0.5296, 0.2228), (-4.369, -0.5191, 0.3269), (-3.806, -0.5191, 0.2407), (-4.369, -0.4983, 0.3269), (-3.806, -0.4983, 0.2407), (-3.808, -0.4879, 0.2228), (-3.243, -0.4879, 0.149), (-3.811, -0.4983, 0.2049), (-3.245, -0.4983, 0.1311), (-3.811, -0.5191, 0.2049), (-3.245, -0.5191, 0.1311), (-3.808, -0.5296, 0.2228), (-3.243, -0.5296, 0.149), (-3.806, -0.5191, 0.2407), (-3.241, -0.5191, 0.167), (-3.806, -0.4983, 0.2407), (-3.241, -0.4983, 0.167), (-3.243, -0.4879, 0.149), (-2.675, -0.4879, 0.08797), (-3.245, -0.4983, 0.1311), (-2.677, -0.4983, 0.07001), (-3.245, -0.5191, 0.1311), (-2.677, -0.5191, 0.07001), (-3.243, -0.5296, 0.149), (-2.675, -0.5296, 0.08797), (-3.241, -0.5191, 0.167), (-2.674, -0.5191, 0.1059), (-3.241, -0.4983, 0.167), (-2.674, -0.4983, 0.1059), (-2.675, -0.4879, 0.08797), (-2.107, -0.4879, 0.03968), (-2.677, -0.4983, 0.07001), (-2.108, -0.4983, 0.02168), (-2.677, -0.5191, 0.07001), (-2.108, -0.5191, 0.02168), (-2.675, -0.5296, 0.08797), (-2.107, -0.5296, 0.03968), (-2.674, -0.5191, 0.1059), (-2.106, -0.5191, 0.05767), (-2.674, -0.4983, 0.1059), (-2.106, -0.4983, 0.05767), (-2.107, -0.4879, 0.03968), (-1.538, -0.4879, 0.004266), (-2.108, -0.4983, 0.02168), (-1.539, -0.4983, -0.01375), (-2.108, -0.5191, 0.02168), (-1.539, -0.5191, -0.01375), (-2.107, -0.5296, 0.03968), (-1.538, -0.5296, 0.004266), (-2.106, -0.5191, 0.05767), (-1.537, -0.5191, 0.02228), (-2.106, -0.4983, 0.05767), (-1.537, -0.4983, 0.02228), (-1.538, -0.4879, 0.004266), (-0.9676, -0.4879, -0.01819), (-1.539, -0.4983, -0.01375), (-0.9681, -0.4983, -0.03623), (-1.539, -0.5191, -0.01375), (-0.9681, -0.5191, -0.03623), (-1.538, -0.5296, 0.004266), (-0.9676, -0.5296, -0.01819), (-1.537, -0.5191, 0.02229), (-0.9671, -0.5191, -0.0001559), (-1.537, -0.4983, 0.02229), (-0.9671, -0.4983, -0.0001559), (-0.9676, -0.4879, -0.01819), (-0.3972, -0.4879, -0.02764), (-0.9681, -0.4983, -0.03623), (-0.3973, -0.4983, -0.04568), (-0.9681, -0.5191, -0.03623), (-0.3973, -0.5191, -0.04568), (-0.9676, -0.5296, -0.01819), (-0.3972, -0.5296, -0.02764), (-0.9671, -0.5191, -0.0001554), (-0.3971, -0.5191, -0.009596), (-0.9671, -0.4983, -0.0001554), (-0.3971, -0.4983, -0.009596), (-0.3972, -0.4879, -0.02764), (0.1733, -0.4879, -0.02403), (-0.3973, -0.4983, -0.04568), (0.1736, -0.4983, -0.04207), (-0.3973, -0.5191, -0.04568), (0.1736, -0.5191, -0.04207), (-0.3972, -0.5296, -0.02764), (0.1733, -0.5296, -0.02403), (-0.3971, -0.5191, -0.009595), (0.173, -0.5191, -0.005993), (-0.3971, -0.4983, -0.009595), (0.173, -0.4983, -0.005993), (0.1733, -0.4879, -0.02403), (0.7435, -0.4879, -0.007415), (0.1736, -0.4983, -0.04207), (0.7443, -0.4983, -0.02544), (0.1736, -0.5191, -0.04207), (0.7443, -0.5191, -0.02544), (0.1733, -0.5296, -0.02403), (0.7435, -0.5296, -0.007415), (0.173, -0.5191, -0.005993), (0.7428, -0.5191, 0.01061), (0.173, -0.4983, -0.005993), (0.7428, -0.4983, 0.01061), (0.7435, -0.4879, -0.007414), (1.313, -0.4879, 0.02216), (0.7443, -0.4983, -0.02544), (1.314, -0.4983, 0.004156), (0.7443, -0.5191, -0.02544), (1.314, -0.5191, 0.004156), (0.7435, -0.5296, -0.007414), (1.313, -0.5296, 0.02216), (0.7428, -0.5191, 0.01061), (1.312, -0.5191, 0.04017), (0.7428, -0.4983, 0.01061), (1.312, -0.4983, 0.04017), (1.313, -0.4879, 0.02216), (1.882, -0.4879, 0.06463), (1.314, -0.4983, 0.004157), (1.884, -0.4983, 0.04666), (1.314, -0.5191, 0.004157), (1.884, -0.5191, 0.04666), (1.313, -0.5296, 0.02216), (1.882, -0.5296, 0.06463), (1.312, -0.5191, 0.04017), (1.881, -0.5191, 0.08261), (1.312, -0.4983, 0.04017), (1.881, -0.4983, 0.08261), (1.882, -0.4879, 0.06463), (2.45, -0.4879, 0.1199), (1.884, -0.4983, 0.04666), (2.452, -0.4983, 0.102), (1.884, -0.5191, 0.04666), (2.452, -0.5191, 0.102), (1.882, -0.5296, 0.06463), (2.45, -0.5296, 0.1199), (1.881, -0.5191, 0.08261), (2.448, -0.5191, 0.1378), (1.881, -0.4983, 0.08261), (2.448, -0.4983, 0.1378), (2.45, -0.4879, 0.1199), (3.016, -0.4879, 0.1878), (2.452, -0.4983, 0.102), (3.019, -0.4983, 0.17), (2.452, -0.5191, 0.102), (3.019, -0.5191, 0.17), (2.45, -0.5296, 0.1199), (3.016, -0.5296, 0.1878), (2.448, -0.5191, 0.1378), (3.014, -0.5191, 0.2057), (2.448, -0.4983, 0.1378), (3.014, -0.4983, 0.2057), (3.016, -0.4879, 0.1878), (3.581, -0.4879, 0.2683), (3.019, -0.4983, 0.17), (3.584, -0.4983, 0.2505), (3.019, -0.5191, 0.17), (3.584, -0.5191, 0.2505), (3.016, -0.5296, 0.1878), (3.581, -0.5296, 0.2683), (3.014, -0.5191, 0.2057), (3.578, -0.5191, 0.2862), (3.014, -0.4983, 0.2057), (3.578, -0.4983, 0.2862), (3.581, -0.4879, 0.2683), (4.144, -0.4879, 0.3612), (3.584, -0.4983, 0.2505), (4.147, -0.4983, 0.3434), (3.584, -0.5191, 0.2505), (4.147, -0.5191, 0.3434), (3.581, -0.5296, 0.2683), (4.144, -0.5296, 0.3612), (3.578, -0.5191, 0.2862), (4.141, -0.5191, 0.379), (3.578, -0.4983, 0.2862), (4.141, -0.4983, 0.379), (4.144, -0.4879, 0.3612), (4.709, -0.4879, 0.4649), (4.147, -0.4983, 0.3434), (4.713, -0.4983, 0.4472), (4.147, -0.5191, 0.3434), (4.713, -0.5191, 0.4472), (4.144, -0.5296, 0.3612), (4.709, -0.5296, 0.4649), (4.141, -0.5191, 0.379), (4.706, -0.5191, 0.4826), (4.141, -0.4983, 0.379), (4.706, -0.4983, 0.4826)], [], [(0, 1, 3, 2), (2, 3, 5, 4), (4, 5, 7, 6), (6, 7, 9, 8), (3, 1, 11, 9, 7, 5), (10, 11, 1, 0), (8, 9, 11, 10), (0, 2, 4, 6, 8, 10), (12, 13, 15, 14), (14, 15, 17, 16), (16, 17, 19, 18), (18, 19, 21, 20), (15, 13, 23, 21, 19, 17), (22, 23, 13, 12), (20, 21, 23, 22), (12, 14, 16, 18, 20, 22), (24, 25, 27, 26), (26, 27, 29, 28), (28, 29, 31, 30), (30, 31, 33, 32), (27, 25, 35, 33, 31, 29), (34, 35, 25, 24), (32, 33, 35, 34), (24, 26, 28, 30, 32, 34), (36, 37, 39, 38), (38, 39, 41, 40), (40, 41, 43, 42), (42, 43, 45, 44), (39, 37, 47, 45, 43, 41), (46, 47, 37, 36), (44, 45, 47, 46), (36, 38, 40, 42, 44, 46), (48, 49, 51, 50), (50, 51, 53, 52), (52, 53, 55, 54), (54, 55, 57, 56), (51, 49, 59, 57, 55, 53), (58, 59, 49, 48), (56, 57, 59, 58), (48, 50, 52, 54, 56, 58), (60, 61, 63, 62), (62, 63, 65, 64), (64, 65, 67, 66), (66, 67, 69, 68), (63, 61, 71, 69, 67, 65), (70, 71, 61, 60), (68, 69, 71, 70), (60, 62, 64, 66, 68, 70), (72, 73, 75, 74), (74, 75, 77, 76), (76, 77, 79, 78), (78, 79, 81, 80), (75, 73, 83, 81, 79, 77), (82, 83, 73, 72), (80, 81, 83, 82), (72, 74, 76, 78, 80, 82), (84, 85, 87, 86), (86, 87, 89, 88), (88, 89, 91, 90), (90, 91, 93, 92), (87, 85, 95, 93, 91, 89), (94, 95, 85, 84), (92, 93, 95, 94), (84, 86, 88, 90, 92, 94), (96, 97, 99, 98), (98, 99, 101, 100), (100, 101, 103, 102), (102, 103, 105, 104), (99, 97, 107, 105, 103, 101), (106, 107, 97, 96), (104, 105, 107, 106), (96, 98, 100, 102, 104, 106), (108, 109, 111, 110), (110, 111, 113, 112), (112, 113, 115, 114), (114, 115, 117, 116), (111, 109, 119, 117, 115, 113), (118, 119, 109, 108), (116, 117, 119, 118), (108, 110, 112, 114, 116, 118), (120, 121, 123, 122), (122, 123, 125, 124), (124, 125, 127, 126), (126, 127, 129, 128), (123, 121, 131, 129, 127, 125), (130, 131, 121, 120), (128, 129, 131, 130), (120, 122, 124, 126, 128, 130), (132, 133, 135, 134), (134, 135, 137, 136), (136, 137, 139, 138), (138, 139, 141, 140), (135, 133, 143, 141, 139, 137), (142, 143, 133, 132), (140, 141, 143, 142), (132, 134, 136, 138, 140, 142), (144, 145, 147, 146), (146, 147, 149, 148), (148, 149, 151, 150), (150, 151, 153, 152), (147, 145, 155, 153, 151, 149), (154, 155, 145, 144), (152, 153, 155, 154), (144, 146, 148, 150, 152, 154), (156, 157, 159, 158), (158, 159, 161, 160), (160, 161, 163, 162), (162, 163, 165, 164), (159, 157, 167, 165, 163, 161), (166, 167, 157, 156), (164, 165, 167, 166), (156, 158, 160, 162, 164, 166), (168, 169, 171, 170), (170, 171, 173, 172), (172, 173, 175, 174), (174, 175, 177, 176), (171, 169, 179, 177, 175, 173), (178, 179, 169, 168), (176, 177, 179, 178), (168, 170, 172, 174, 176, 178), (180, 181, 183, 182), (182, 183, 185, 184), (184, 185, 187, 186), (186, 187, 189, 188), (183, 181, 191, 189, 187, 185), (190, 191, 181, 180), (188, 189, 191, 190), (180, 182, 184, 186, 188, 190), (192, 193, 195, 194), (194, 195, 197, 196), (196, 197, 199, 198), (198, 199, 201, 200), (195, 193, 203, 201, 199, 197), (202, 203, 193, 192), (200, 201, 203, 202), (192, 194, 196, 198, 200, 202), (204, 205, 207, 206), (206, 207, 209, 208), (208, 209, 211, 210), (210, 211, 213, 212), (207, 205, 215, 213, 211, 209), (214, 215, 205, 204), (212, 213, 215, 214), (204, 206, 208, 210, 212, 214), (216, 217, 219, 218), (218, 219, 221, 220), (220, 221, 223, 222), (222, 223, 225, 224), (219, 217, 227, 225, 223, 221), (226, 227, 217, 216), (224, 225, 227, 226), (216, 218, 220, 222, 224, 226), (228, 229, 231, 230), (230, 231, 233, 232), (232, 233, 235, 234), (234, 235, 237, 236), (231, 229, 239, 237, 235, 233), (238, 239, 229, 228), (236, 237, 239, 238), (228, 230, 232, 234, 236, 238), (240, 241, 243, 242), (242, 243, 245, 244), (244, 245, 247, 246), (246, 247, 249, 248), (243, 241, 251, 249, 247, 245), (250, 251, 241, 240), (248, 249, 251, 250), (240, 242, 244, 246, 248, 250), (252, 253, 255, 254), (254, 255, 257, 256), (256, 257, 259, 258), (258, 259, 261, 260), (255, 253, 263, 261, 259, 257), (262, 263, 253, 252), (260, 261, 263, 262), (252, 254, 256, 258, 260, 262), (264, 265, 267, 266), (266, 267, 269, 268), (268, 269, 271, 270), (270, 271, 273, 272), (267, 265, 275, 273, 271, 269), (274, 275, 265, 264), (272, 273, 275, 274), (264, 266, 268, 270, 272, 274), (276, 277, 279, 278), (278, 279, 281, 280), (280, 281, 283, 282), (282, 283, 285, 284), (279, 277, 287, 285, 283, 281), (286, 287, 277, 276), (284, 285, 287, 286), (276, 278, 280, 282, 284, 286), (288, 289, 291, 290), (290, 291, 293, 292), (292, 293, 295, 294), (294, 295, 297, 296), (291, 289, 299, 297, 295, 293), (298, 299, 289, 288), (296, 297, 299, 298), (288, 290, 292, 294, 296, 298), (300, 301, 303, 302), (302, 303, 305, 304), (304, 305, 307, 306), (306, 307, 309, 308), (303, 301, 311, 309, 307, 305), (310, 311, 301, 300), (308, 309, 311, 310), (300, 302, 304, 306, 308, 310), (312, 313, 315, 314), (314, 315, 317, 316), (316, 317, 319, 318), (318, 319, 321, 320), (315, 313, 323, 321, 319, 317), (322, 323, 313, 312), (320, 321, 323, 322), (312, 314, 316, 318, 320, 322), (324, 325, 327, 326), (326, 327, 329, 328), (328, 329, 331, 330), (330, 331, 333, 332), (327, 325, 335, 333, 331, 329), (334, 335, 325, 324), (332, 333, 335, 334), (324, 326, 328, 330, 332, 334), (336, 337, 339, 338), (338, 339, 341, 340), (340, 341, 343, 342), (342, 343, 345, 344), (339, 337, 347, 345, 343, 341), (346, 347, 337, 336), (344, 345, 347, 346), (336, 338, 340, 342, 344, 346), (348, 349, 351, 350), (350, 351, 353, 352), (352, 353, 355, 354), (354, 355, 357, 356), (351, 349, 359, 357, 355, 353), (358, 359, 349, 348), (356, 357, 359, 358), (348, 350, 352, 354, 356, 358), (360, 361, 363, 362), (362, 363, 365, 364), (364, 365, 367, 366), (366, 367, 369, 368), (363, 361, 371, 369, 367, 365), (370, 371, 361, 360), (368, 369, 371, 370), (360, 362, 364, 366, 368, 370), (372, 373, 375, 374), (374, 375, 377, 376), (376, 377, 379, 378), (378, 379, 381, 380), (375, 373, 383, 381, 379, 377), (382, 383, 373, 372), (380, 381, 383, 382), (372, 374, 376, 378, 380, 382), (384, 385, 387, 386), (386, 387, 389, 388), (388, 389, 391, 390), (390, 391, 393, 392), (387, 385, 395, 393, 391, 389), (394, 395, 385, 384), (392, 393, 395, 394), (384, 386, 388, 390, 392, 394), (396, 397, 399, 398), (398, 399, 401, 400), (400, 401, 403, 402), (402, 403, 405, 404), (399, 397, 407, 405, 403, 401), (406, 407, 397, 396), (404, 405, 407, 406), (396, 398, 400, 402, 404, 406), (408, 409, 411, 410), (410, 411, 413, 412), (412, 413, 415, 414), (414, 415, 417, 416), (411, 409, 419, 417, 415, 413), (418, 419, 409, 408), (416, 417, 419, 418), (408, 410, 412, 414, 416, 418), (420, 421, 423, 422), (422, 423, 425, 424), (424, 425, 427, 426), (426, 427, 429, 428), (423, 421, 431, 429, 427, 425), (430, 431, 421, 420), (428, 429, 431, 430), (420, 422, 424, 426, 428, 430)])
me_cube_000.use_remesh_preserve_volume = False
me_cube_000.use_remesh_preserve_attributes = False
me_cube_000.use_mirror_vertex_groups = False
me_cube_000.update()
me_cube_001 = bpy.data.meshes.new('Cube.001')
me_cube_001.from_pydata([(-3.462, -0.6029, 0.1802), (-3.462, 0.6029, 0.1802), (-3.122, 0.6029, 0.134), (-3.122, -0.6029, 0.134), (-3.458, -0.6029, 0.2027), (-3.458, 0.6029, 0.2027), (-3.119, 0.6029, 0.1565), (-3.119, -0.6029, 0.1565), (-3.883, -0.6029, 0.2399), (-3.883, 0.6029, 0.2399), (-3.544, 0.6029, 0.194), (-3.544, -0.6029, 0.194), (-3.88, -0.6029, 0.2624), (-3.88, 0.6029, 0.2624), (-3.54, 0.6029, 0.2165), (-3.54, -0.6029, 0.2165), (-4.303, -0.6029, 0.3047), (-4.303, 0.6029, 0.3047), (-3.965, 0.6029, 0.2511), (-3.965, -0.6029, 0.2511), (-4.299, -0.6029, 0.3275), (-4.299, 0.6029, 0.3275), (-3.962, 0.6029, 0.2739), (-3.962, -0.6029, 0.2739), (2.642, -0.6029, 0.1514), (2.642, 0.6029, 0.1514), (2.983, 0.6029, 0.1896), (2.983, -0.6029, 0.1896), (2.639, -0.6029, 0.1738), (2.639, 0.6029, 0.1738), (2.98, 0.6029, 0.212), (2.98, -0.6029, 0.212), (3.037, -0.6029, 0.2041), (3.037, 0.6029, 0.2041), (3.376, 0.6029, 0.2502), (3.376, -0.6029, 0.2502), (3.034, -0.6029, 0.2268), (3.034, 0.6029, 0.2268), (3.373, 0.6029, 0.2729), (3.373, -0.6029, 0.2729), (3.448, -0.6029, 0.2574), (3.448, 0.6029, 0.2574), (3.784, 0.6029, 0.3146), (3.784, -0.6029, 0.3146), (3.444, -0.6029, 0.2805), (3.444, 0.6029, 0.2805), (3.78, 0.6029, 0.3377), (3.78, -0.6029, 0.3377), (-0.1725, -0.6029, -0.01091), (-0.1725, 0.6029, -0.01091), (0.1725, 0.6029, -0.01091), (0.1725, -0.6029, -0.01091), (-0.1725, -0.6029, 0.01091), (-0.1725, 0.6029, 0.01091), (0.1725, 0.6029, 0.01091), (0.1725, -0.6029, 0.01091), (-0.9342, -0.6029, -0.001645), (-0.9342, 0.6029, -0.001645), (-0.5893, 0.6029, -0.0103), (-0.5893, -0.6029, -0.0103), (-0.9336, -0.6029, 0.02019), (-0.9336, 0.6029, 0.02019), (-0.5887, 0.6029, 0.01153), (-0.5887, -0.6029, 0.01153), (-0.5516, -0.6029, -0.007301), (-0.5516, 0.6029, -0.007301), (-0.2066, 0.6029, -0.009047), (-0.2066, -0.6029, -0.009047), (-0.5515, -0.6029, 0.01452), (-0.5515, 0.6029, 0.01452), (-0.2065, 0.6029, 0.01277), (-0.2065, -0.6029, 0.01277)], [], [(4, 5, 1, 0), (5, 6, 2, 1), (6, 7, 3, 2), (7, 4, 0, 3), (0, 1, 2, 3), (7, 6, 5, 4), (12, 13, 9, 8), (13, 14, 10, 9), (14, 15, 11, 10), (15, 12, 8, 11), (8, 9, 10, 11), (15, 14, 13, 12), (20, 21, 17, 16), (21, 22, 18, 17), (22, 23, 19, 18), (23, 20, 16, 19), (16, 17, 18, 19), (23, 22, 21, 20), (28, 29, 25, 24), (29, 30, 26, 25), (30, 31, 27, 26), (31, 28, 24, 27), (24, 25, 26, 27), (31, 30, 29, 28), (36, 37, 33, 32), (37, 38, 34, 33), (38, 39, 35, 34), (39, 36, 32, 35), (32, 33, 34, 35), (39, 38, 37, 36), (44, 45, 41, 40), (45, 46, 42, 41), (46, 47, 43, 42), (47, 44, 40, 43), (40, 41, 42, 43), (47, 46, 45, 44), (52, 53, 49, 48), (53, 54, 50, 49), (54, 55, 51, 50), (55, 52, 48, 51), (48, 49, 50, 51), (55, 54, 53, 52), (60, 61, 57, 56), (61, 62, 58, 57), (62, 63, 59, 58), (63, 60, 56, 59), (56, 57, 58, 59), (63, 62, 61, 60), (68, 69, 65, 64), (69, 70, 66, 65), (70, 71, 67, 66), (71, 68, 64, 67), (64, 65, 66, 67), (71, 70, 69, 68)])
me_cube_001.use_remesh_preserve_volume = False
me_cube_001.use_remesh_preserve_attributes = False
me_cube_001.use_mirror_vertex_groups = False
me_cube_001.update()

# ---- objects
ob_cube_002 = bpy.data.objects.new('Cube.002', me_cube_003)
ob_plane = bpy.data.objects.new('Plane', me_plane)
ob_cube_011 = bpy.data.objects.new('Cube.011', me_cube_013)
ob_cube_010 = bpy.data.objects.new('Cube.010', me_cube_012)
ob_cube_009 = bpy.data.objects.new('Cube.009', me_cube_011)
ob_cube_008 = bpy.data.objects.new('Cube.008', me_cube_010)
ob_cube_006 = bpy.data.objects.new('Cube.006', me_cube_008)
ob_cube_005 = bpy.data.objects.new('Cube.005', me_cube_006)
ob_cube_003 = bpy.data.objects.new('Cube.003', me_cube_005)
ob_cube_000 = bpy.data.objects.new('Cube.000', me_cube_000)
ob_cube_001 = bpy.data.objects.new('Cube.001', me_cube_001)

# ---- transforms, parenting, visibility, modifiers, constraints
ob_cube_002.location = (0.3955, -0.4913, -0.4691)
ob_cube_002.rotation_euler = (7.638e-13, -0.00506, -3.016e-10)
ob_cube_002.lineart.crease_threshold = 0.0
ob_plane.location = (0.0, -1.0, 0.0)
ob_plane.scale = (11.16, 11.16, 11.16)
ob_plane.lineart.crease_threshold = 0.0
ob_cube_011.location = (-0.3159, -0.04099, 6.541)
ob_cube_011.rotation_euler = (1.187e-11, -0.04185, -3.019e-10)
ob_cube_011.lineart.crease_threshold = 0.0
ob_cube_010.location = (-0.7487, -0.3228, 6.555)
ob_cube_010.rotation_euler = (8.025e-12, -0.02913, -3.017e-10)
ob_cube_010.lineart.crease_threshold = 0.0
ob_cube_009.location = (-0.7487, -0.3228, 6.555)
ob_cube_009.rotation_euler = (8.025e-12, -0.02913, -3.017e-10)
ob_cube_009.lineart.crease_threshold = 0.0
ob_cube_008.location = (-1.15, -0.6943, 6.568)
ob_cube_008.rotation_euler = (-1.459e-07, -0.1145, 3.142)
ob_cube_008.lineart.crease_threshold = 0.0
ob_cube_006.location = (-0.7487, -0.3228, 6.555)
ob_cube_006.rotation_euler = (8.025e-12, -0.02913, -3.017e-10)
ob_cube_006.lineart.crease_threshold = 0.0
ob_cube_005.location = (-0.3159, -0.6465, 6.541)
ob_cube_005.rotation_euler = (1.187e-11, -0.04185, -3.019e-10)
ob_cube_005.lineart.crease_threshold = 0.0
ob_cube_003.location = (-1.15, -0.08592, 6.568)
ob_cube_003.rotation_euler = (-1.459e-07, -0.1145, 3.142)
ob_cube_003.lineart.crease_threshold = 0.0
ob_cube_000.location = (0.3955, -0.4913, 6.531)
ob_cube_000.rotation_euler = (7.638e-13, -0.00506, -3.016e-10)
ob_cube_000.lineart.crease_threshold = 0.0
ob_cube_001.location = (0.3955, -0.4913, -0.4691)
ob_cube_001.rotation_euler = (7.638e-13, -0.00506, -3.016e-10)
ob_cube_001.lineart.crease_threshold = 0.0

# ---- collection membership
col_collection_1.objects.link(ob_cube_002)
col_collection_5.objects.link(ob_plane)
col_collection_5.objects.link(ob_cube_011)
col_collection_5.objects.link(ob_cube_010)
col_collection_5.objects.link(ob_cube_009)
col_collection_5.objects.link(ob_cube_008)
col_collection_5.objects.link(ob_cube_006)
col_collection_5.objects.link(ob_cube_005)
col_collection_5.objects.link(ob_cube_003)
col_collection_5.objects.link(ob_cube_000)
col_collection_6.objects.link(ob_cube_001)

# ---- scene / render settings (as saved in the file)
scene.frame_start = 1; scene.frame_end = 250; scene.frame_set(1)
scene.render.engine = 'CYCLES'
scene.render.resolution_percentage = 50
scene.render.dither_intensity = 0.0
scene.cycles.use_denoising = False
scene.cycles.samples = 10
scene.cycles.sampling_pattern = 'TABULATED_SOBOL'
scene.cycles.light_sampling_threshold = 0.0
scene.cycles.use_adaptive_sampling = False
scene.cycles.use_light_tree = False
scene.cycles.blur_glossy = 0.0
scene.cycles.volume_bounces = 1
scene.cycles.pixel_filter_type = 'GAUSSIAN'
scene.cycles.sample_clamp_indirect = 0.0
scene.view_settings.view_transform = 'Standard'
bpy.context.view_layer.update()

# ---- added for rendering (the .blend has no active camera and no usable light): camera, sun
cam_auto = bpy.data.cameras.new('AutoCamera')
cam_auto.lens = 50.0
cam_auto.sensor_width = 36.0
cam_auto.clip_end = 1000.0
ob_auto_camera = bpy.data.objects.new('AutoCamera', cam_auto)
scene.collection.objects.link(ob_auto_camera)
ob_auto_camera.location = (30.1724, -37.2069, 27.1228)
ob_auto_camera.rotation_euler = (1.09748, -7.21219e-08, 0.694738)
scene.camera = ob_auto_camera
light_auto_sun = bpy.data.lights.new('AutoSun', 'SUN')
light_auto_sun.energy = 3.0
light_auto_sun.angle = 0.0523599
ob_auto_sun = bpy.data.objects.new('AutoSun', light_auto_sun)
scene.collection.objects.link(ob_auto_sun)
ob_auto_sun.rotation_euler = (0.872665, 0.174533, 0.523599)
bpy.context.view_layer.update()
